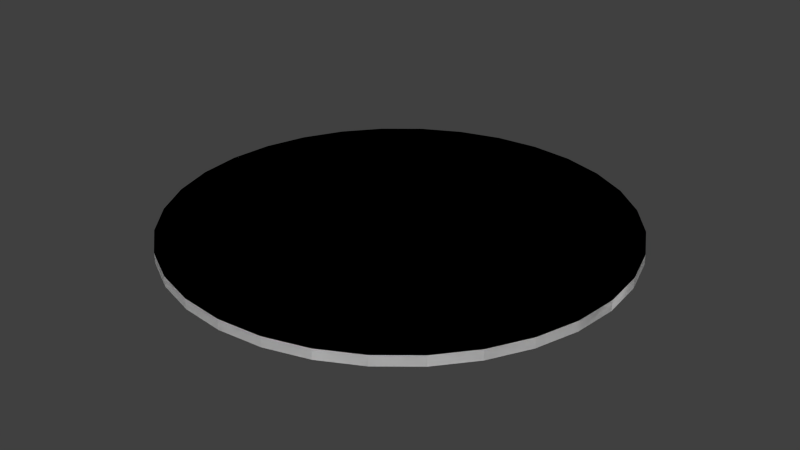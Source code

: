 # Source: Alvo.blend  (saved by Blender 2.72.0; exported with 4.5.12 LTS)
import bpy
from mathutils import Matrix  # noqa: F401  (used for matrix-valued properties, if any)

bpy.ops.wm.read_factory_settings(use_empty=True)
scene = bpy.context.scene
scene.name = 'Scene'

# ---- collections
col_collection_1 = bpy.data.collections.new('Collection 1'); scene.collection.children.link(col_collection_1)

# ---- world
world_world = bpy.data.worlds.new('World'); scene.world = world_world
world_world.color = (0.05088, 0.05088, 0.05088)
world_world.use_sun_shadow = False
world_world.sun_shadow_jitter_overblur = 0.0
world_world.cycles.sampling_method = 'MANUAL'
world_world.cycles.sample_map_resolution = 256

# ---- meshes
me_cylinder = bpy.data.meshes.new('Cylinder')
me_cylinder.from_pydata([(0.0, 1.0, -0.02497), (0.1951, 0.9808, -0.02497), (0.3827, 0.9239, -0.02497), (0.5556, 0.8315, -0.02497), (0.7071, 0.7071, -0.02497), (0.8315, 0.5556, -0.02497), (0.9239, 0.3827, -0.02497), (0.9808, 0.1951, -0.02497), (1.0, 7.55e-08, -0.02497), (0.9808, -0.1951, -0.02497), (0.9239, -0.3827, -0.02497), (0.8315, -0.5556, -0.02497), (0.7071, -0.7071, -0.02497), (0.5556, -0.8315, -0.02497), (0.3827, -0.9239, -0.02497), (0.1951, -0.9808, -0.02497), (-3.258e-07, -1.0, -0.02497), (-0.1951, -0.9808, -0.02497), (-0.3827, -0.9239, -0.02497), (-0.5556, -0.8315, -0.02497), (-0.7071, -0.7071, -0.02497), (-0.8315, -0.5556, -0.02497), (-0.9239, -0.3827, -0.02497), (-0.9808, -0.1951, -0.02497), (-1.0, 9.656e-07, -0.02497), (-0.9808, 0.1951, -0.02497), (-0.9239, 0.3827, -0.02497), (-0.8315, 0.5556, -0.02497), (-0.7071, 0.7071, -0.02497), (-0.5556, 0.8315, -0.02497), (-0.3827, 0.9239, -0.02497), (-0.1951, 0.9808, -0.02497), (0.0, 1.0, 0.02047), (0.1951, 0.9808, 0.02047), (0.3827, 0.9239, 0.02047), (0.5556, 0.8315, 0.02047), (0.7071, 0.7071, 0.02047), (0.8315, 0.5556, 0.02047), (0.9239, 0.3827, 0.02047), (0.9808, 0.1951, 0.02047), (1.0, 7.55e-08, 0.02047), (0.9808, -0.1951, 0.02047), (0.9239, -0.3827, 0.02047), (0.8315, -0.5556, 0.02047), (0.7071, -0.7071, 0.02047), (0.5556, -0.8315, 0.02047), (0.3827, -0.9239, 0.02047), (0.1951, -0.9808, 0.02047), (-3.258e-07, -1.0, 0.02047), (-0.1951, -0.9808, 0.02047), (-0.3827, -0.9239, 0.02047), (-0.5556, -0.8315, 0.02047), (-0.7071, -0.7071, 0.02047), (-0.8315, -0.5556, 0.02047), (-0.9239, -0.3827, 0.02047), (-0.9808, -0.1951, 0.02047), (-1.0, 9.656e-07, 0.02047), (-0.9808, 0.1951, 0.02047), (-0.9239, 0.3827, 0.02047), (-0.8315, 0.5556, 0.02047), (-0.7071, 0.7071, 0.02047), (-0.5556, 0.8315, 0.02047), (-0.3827, 0.9239, 0.02047), (-0.1951, 0.9808, 0.02047)], [], [(32, 63, 62, 61, 60, 59, 58, 57, 56, 55, 54, 53, 52, 51, 50, 49, 48, 47, 46, 45, 44, 43, 42, 41, 40, 39, 38, 37, 36, 35, 34, 33), (0, 1, 2, 3, 4, 5, 6, 7, 8, 9, 10, 11, 12, 13, 14, 15, 16, 17, 18, 19, 20, 21, 22, 23, 24, 25, 26, 27, 28, 29, 30, 31), (0, 32, 33, 1), (1, 33, 34, 2), (2, 34, 35, 3), (3, 35, 36, 4), (4, 36, 37, 5), (5, 37, 38, 6), (6, 38, 39, 7), (7, 39, 40, 8), (8, 40, 41, 9), (9, 41, 42, 10), (10, 42, 43, 11), (11, 43, 44, 12), (12, 44, 45, 13), (13, 45, 46, 14), (14, 46, 47, 15), (15, 47, 48, 16), (16, 48, 49, 17), (17, 49, 50, 18), (18, 50, 51, 19), (19, 51, 52, 20), (20, 52, 53, 21), (21, 53, 54, 22), (22, 54, 55, 23), (23, 55, 56, 24), (24, 56, 57, 25), (25, 57, 58, 26), (26, 58, 59, 27), (27, 59, 60, 28), (28, 60, 61, 29), (29, 61, 62, 30), (31, 63, 32, 0), (30, 62, 63, 31)])
_uv = me_cylinder.uv_layers.new(name='UVMap')
_uv.uv.foreach_set('vector', [1.0, 0.0, 1.0, 0.0, 1.0, 0.0, 1.0, 0.0, 1.0, 0.0, 1.0, 0.0, 1.0, 0.0, 1.0, 0.0, 1.0, 0.0, 1.0, 0.0, 1.0, 0.0, 1.0, 0.0, 1.0, 0.0, 1.0, 0.0, 1.0, 0.0, 1.0, 0.0, 1.0, 0.0, 1.0, 0.0, 1.0, 0.0, 1.0, 0.0, 1.0, 0.0, 1.0, 0.0, 1.0, 0.0, 1.0, 0.0, 1.0, 0.0, 1.0, 0.0, 1.0, 0.0, 1.0, 0.0, 1.0, 0.0, 1.0, 0.0, 1.0, 0.0, 1.0, 0.0, 0.5, 1.0, 0.5975, 0.9904, 0.6913, 0.9619, 0.7778, 0.9157, 0.8536, 0.8536, 0.9157, 0.7778, 0.9619, 0.6913, 0.9904, 0.5975, 1.0, 0.5, 0.9904, 0.4025, 0.9619, 0.3087, 0.9157, 0.2222, 0.8536, 0.1464, 0.7778, 0.08427, 0.6913, 0.03806, 0.5975, 0.009607, 0.5, 0.0, 0.4025, 0.009607, 0.3087, 0.03806, 0.2222, 0.08427, 0.1464, 0.1464, 0.08426, 0.2222, 0.03806, 0.3087, 0.009607, 0.4025, 0.0, 0.5, 0.009607, 0.5975, 0.03806, 0.6913, 0.08427, 0.7778, 0.1464, 0.8536, 0.2222, 0.9157, 0.3087, 0.9619, 0.4025, 0.9904, 0.0, 0.0, 1.0, 0.0, 1.0, 1.0, 0.0, 1.0, 0.0, 0.0, 1.0, 0.0, 1.0, 1.0, 0.0, 1.0, 0.0, 0.0, 1.0, 0.0, 1.0, 1.0, 0.0, 1.0, 0.0, 0.0, 1.0, 0.0, 1.0, 1.0, 0.0, 1.0, 0.0, 0.0, 1.0, 0.0, 1.0, 1.0, 0.0, 1.0, 0.0, 0.0, 1.0, 0.0, 1.0, 1.0, 0.0, 1.0, 0.0, 0.0, 1.0, 0.0, 1.0, 1.0, 0.0, 1.0, 0.0, 0.0, 1.0, 0.0, 1.0, 1.0, 0.0, 1.0, 0.0, 0.0, 1.0, 0.0, 1.0, 1.0, 0.0, 1.0, 0.0, 0.0, 1.0, 0.0, 1.0, 1.0, 0.0, 1.0, 0.0, 0.0, 1.0, 0.0, 1.0, 1.0, 0.0, 1.0, 0.0, 0.0, 1.0, 0.0, 1.0, 1.0, 0.0, 1.0, 0.0, 0.0, 1.0, 0.0, 1.0, 1.0, 0.0, 1.0, 0.0, 0.0, 1.0, 0.0, 1.0, 1.0, 0.0, 1.0, 0.0, 0.0, 1.0, 0.0, 1.0, 1.0, 0.0, 1.0, 0.0, 0.0, 1.0, 0.0, 1.0, 1.0, 0.0, 1.0, 0.0, 0.0, 1.0, 0.0, 1.0, 1.0, 0.0, 1.0, 0.0, 0.0, 1.0, 0.0, 1.0, 1.0, 0.0, 1.0, 0.0, 0.0, 1.0, 0.0, 1.0, 1.0, 0.0, 1.0, 0.0, 0.0, 1.0, 0.0, 1.0, 1.0, 0.0, 1.0, 0.0, 0.0, 1.0, 0.0, 1.0, 1.0, 0.0, 1.0, 0.0, 0.0, 1.0, 0.0, 1.0, 1.0, 0.0, 1.0, 0.0, 0.0, 1.0, 0.0, 1.0, 1.0, 0.0, 1.0, 0.0, 0.0, 1.0, 0.0, 1.0, 1.0, 0.0, 1.0, 0.0, 0.0, 1.0, 0.0, 1.0, 1.0, 0.0, 1.0, 0.0, 0.0, 1.0, 0.0, 1.0, 1.0, 0.0, 1.0, 0.0, 0.0, 1.0, 0.0, 1.0, 1.0, 0.0, 1.0, 0.0, 0.0, 1.0, 0.0, 1.0, 1.0, 0.0, 1.0, 0.0, 0.0, 1.0, 0.0, 1.0, 1.0, 0.0, 1.0, 0.0, 0.0, 1.0, 0.0, 1.0, 1.0, 0.0, 1.0, 0.0, 0.0, 1.0, 0.0, 1.0, 1.0, 0.0, 1.0, 0.0, 0.0, 1.0, 0.0, 1.0, 1.0, 0.0, 1.0])
me_cylinder.use_remesh_preserve_volume = False
me_cylinder.use_remesh_preserve_attributes = False
me_cylinder.use_mirror_vertex_groups = False
me_cylinder.update()

# ---- objects
ob_cylinder = bpy.data.objects.new('Cylinder', me_cylinder)

# ---- transforms, parenting, visibility, modifiers, constraints
ob_cylinder.location = (0.0, 0.0, 0.0)
ob_cylinder.scale = (4.994, 4.994, 4.994)
ob_cylinder.lineart.crease_threshold = 0.0
_m = ob_cylinder.modifiers.new('Mirror', 'MIRROR')

# ---- collection membership
col_collection_1.objects.link(ob_cylinder)

# ---- scene / render settings (as saved in the file)
scene.frame_start = 1; scene.frame_end = 250; scene.frame_set(1)
scene.render.engine = 'BLENDER_EEVEE_NEXT'
scene.render.resolution_percentage = 50
scene.render.dither_intensity = 0.0
scene.cycles.use_denoising = False
scene.cycles.samples = 10
scene.cycles.sampling_pattern = 'TABULATED_SOBOL'
scene.cycles.light_sampling_threshold = 0.0
scene.cycles.use_adaptive_sampling = False
scene.cycles.use_light_tree = False
scene.cycles.blur_glossy = 0.0
scene.cycles.pixel_filter_type = 'GAUSSIAN'
scene.cycles.sample_clamp_indirect = 0.0
scene.view_settings.view_transform = 'Standard'
bpy.context.view_layer.update()

# ---- added for rendering (the .blend has no active camera and no usable light): camera, sun
cam_auto = bpy.data.cameras.new('AutoCamera')
cam_auto.lens = 50.0
cam_auto.sensor_width = 36.0
cam_auto.clip_end = 1000.0
ob_auto_camera = bpy.data.objects.new('AutoCamera', cam_auto)
scene.collection.objects.link(ob_auto_camera)
ob_auto_camera.location = (13.0716, -15.6859, 10.446)
ob_auto_camera.rotation_euler = (1.09748, -7.21219e-08, 0.694738)
scene.camera = ob_auto_camera
light_auto_sun = bpy.data.lights.new('AutoSun', 'SUN')
light_auto_sun.energy = 3.0
light_auto_sun.angle = 0.0523599
ob_auto_sun = bpy.data.objects.new('AutoSun', light_auto_sun)
scene.collection.objects.link(ob_auto_sun)
ob_auto_sun.rotation_euler = (0.872665, 0.174533, 0.523599)
bpy.context.view_layer.update()
